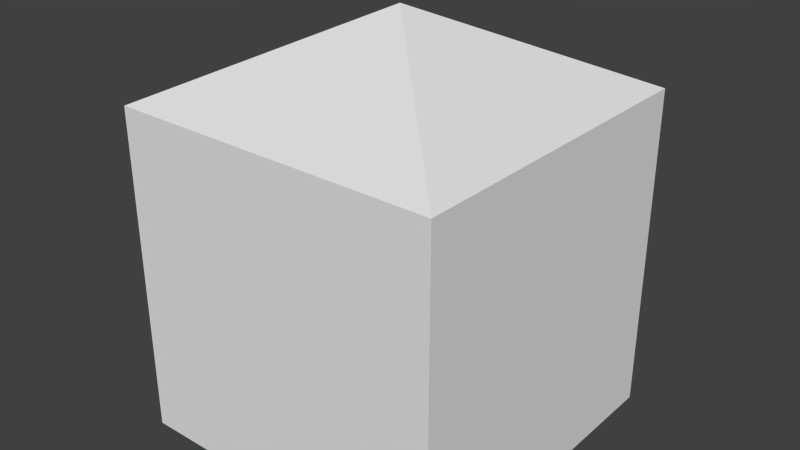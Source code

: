 # Source: robot.blend  (saved by Blender 2.75.0; exported with 4.5.12 LTS)
import bpy
from mathutils import Matrix  # noqa: F401  (used for matrix-valued properties, if any)

bpy.ops.wm.read_factory_settings(use_empty=True)
scene = bpy.context.scene
scene.name = 'Scene'

# ---- collections
col_collection_1 = bpy.data.collections.new('Collection 1'); scene.collection.children.link(col_collection_1)

# ---- materials (node trees are filled in below, after node groups)
mat_material = bpy.data.materials.new('Material')
mat_material.alpha_threshold = 0.0
mat_material.use_transparent_shadow = False
mat_material.roughness = 0.5
mat_material.line_color = (0.0, 0.0, 0.0, 1.0)

# ---- material node trees

# ---- world
world_world = bpy.data.worlds.new('World'); scene.world = world_world
world_world.color = (0.05088, 0.05088, 0.05088)
world_world.use_sun_shadow = False
world_world.sun_shadow_jitter_overblur = 0.0
world_world.cycles.sampling_method = 'MANUAL'
world_world.cycles.sample_map_resolution = 256

# ---- meshes
me_robot = bpy.data.meshes.new('Robot')
me_robot.from_pydata([(1.0, 1.0, -1.0), (1.0, -1.0, -1.0), (-1.0, -1.0, -1.0), (-1.0, 1.0, -1.0), (1.0, 1.0, 1.0), (1.0, -1.0, 1.0), (-1.0, -1.0, 1.0), (-1.0, 1.0, 1.0), (-1.192e-07, -2.384e-07, 1.5)], [], [(0, 1, 2, 3), (0, 4, 5, 1), (1, 5, 6, 2), (2, 6, 7, 3), (4, 0, 3, 7), (6, 5, 8), (5, 4, 8), (7, 6, 8), (4, 7, 8)])
me_robot.materials.append(mat_material)
me_robot.use_remesh_preserve_volume = False
me_robot.use_remesh_preserve_attributes = False
me_robot.use_mirror_vertex_groups = False
me_robot.update()

# ---- objects
ob_cube = bpy.data.objects.new('Cube', me_robot)

# ---- transforms, parenting, visibility, modifiers, constraints
ob_cube.location = (0.0, 0.0, 0.0)
ob_cube.lock_rotations_4d = False
ob_cube.empty_display_type = 'ARROWS'
ob_cube.lineart.crease_threshold = 0.0

# ---- collection membership
col_collection_1.objects.link(ob_cube)

# ---- scene / render settings (as saved in the file)
scene.frame_start = 1; scene.frame_end = 250; scene.frame_set(1)
scene.render.engine = 'BLENDER_EEVEE_NEXT'
scene.render.resolution_percentage = 50
scene.render.dither_intensity = 0.0
scene.cycles.use_denoising = False
scene.cycles.samples = 10
scene.cycles.sampling_pattern = 'TABULATED_SOBOL'
scene.cycles.light_sampling_threshold = 0.0
scene.cycles.use_adaptive_sampling = False
scene.cycles.use_light_tree = False
scene.cycles.blur_glossy = 0.0
scene.cycles.pixel_filter_type = 'GAUSSIAN'
scene.cycles.sample_clamp_indirect = 0.0
scene.view_settings.view_transform = 'Standard'
bpy.context.view_layer.update()

# ---- added for rendering (the .blend has no active camera and no usable light): camera, sun
cam_auto = bpy.data.cameras.new('AutoCamera')
cam_auto.lens = 50.0
cam_auto.sensor_width = 36.0
cam_auto.clip_end = 1000.0
ob_auto_camera = bpy.data.objects.new('AutoCamera', cam_auto)
scene.collection.objects.link(ob_auto_camera)
ob_auto_camera.location = (3.49265, -4.19118, 3.04412)
ob_auto_camera.rotation_euler = (1.09748, -7.21219e-08, 0.694738)
scene.camera = ob_auto_camera
light_auto_sun = bpy.data.lights.new('AutoSun', 'SUN')
light_auto_sun.energy = 3.0
light_auto_sun.angle = 0.0523599
ob_auto_sun = bpy.data.objects.new('AutoSun', light_auto_sun)
scene.collection.objects.link(ob_auto_sun)
ob_auto_sun.rotation_euler = (0.872665, 0.174533, 0.523599)
bpy.context.view_layer.update()
